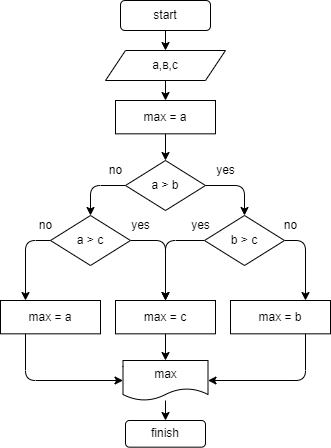

The diagram above was exported from draw.io. Its source (the exported page's mxGraphModel, read from the mxfile embedded in the PNG):
<mxGraphModel dx="1118" dy="580" grid="1" gridSize="10" guides="1" tooltips="1" connect="1" arrows="1" fold="1" page="1" pageScale="1" pageWidth="827" pageHeight="1169" math="0" shadow="0">
  <root>
    <mxCell id="0" />
    <mxCell id="1" parent="0" />
    <mxCell id="5" style="edgeStyle=none;html=1;exitX=0.5;exitY=1;exitDx=0;exitDy=0;entryX=0.5;entryY=0;entryDx=0;entryDy=0;" edge="1" parent="1" source="2" target="3">
      <mxGeometry relative="1" as="geometry" />
    </mxCell>
    <mxCell id="2" value="start" style="rounded=1;whiteSpace=wrap;html=1;" vertex="1" parent="1">
      <mxGeometry x="220" y="40" width="90" height="30" as="geometry" />
    </mxCell>
    <mxCell id="6" value="" style="edgeStyle=none;html=1;" edge="1" parent="1" source="3" target="4">
      <mxGeometry relative="1" as="geometry" />
    </mxCell>
    <mxCell id="3" value="a,в,с" style="shape=parallelogram;perimeter=parallelogramPerimeter;whiteSpace=wrap;html=1;fixedSize=1;" vertex="1" parent="1">
      <mxGeometry x="205" y="90" width="120" height="30" as="geometry" />
    </mxCell>
    <mxCell id="19" style="edgeStyle=none;html=1;entryX=0.5;entryY=0;entryDx=0;entryDy=0;" edge="1" parent="1" source="4" target="7">
      <mxGeometry relative="1" as="geometry" />
    </mxCell>
    <mxCell id="4" value="max = a" style="rounded=0;whiteSpace=wrap;html=1;" vertex="1" parent="1">
      <mxGeometry x="215" y="140" width="100" height="33.33" as="geometry" />
    </mxCell>
    <mxCell id="38" style="edgeStyle=none;html=1;entryX=0.5;entryY=0;entryDx=0;entryDy=0;exitX=1;exitY=0.5;exitDx=0;exitDy=0;" edge="1" parent="1" source="7" target="35">
      <mxGeometry relative="1" as="geometry">
        <Array as="points">
          <mxPoint x="344" y="225" />
        </Array>
      </mxGeometry>
    </mxCell>
    <mxCell id="39" style="edgeStyle=none;html=1;exitX=0;exitY=0.5;exitDx=0;exitDy=0;entryX=0.5;entryY=0;entryDx=0;entryDy=0;" edge="1" parent="1" source="7" target="34">
      <mxGeometry relative="1" as="geometry">
        <mxPoint x="200" y="225" as="targetPoint" />
        <Array as="points">
          <mxPoint x="190" y="225" />
        </Array>
      </mxGeometry>
    </mxCell>
    <mxCell id="7" value="a &amp;gt; b" style="rhombus;whiteSpace=wrap;html=1;" vertex="1" parent="1">
      <mxGeometry x="225" y="200" width="80" height="50" as="geometry" />
    </mxCell>
    <mxCell id="8" value="yes" style="text;html=1;align=center;verticalAlign=middle;resizable=0;points=[];autosize=1;strokeColor=none;fillColor=none;" vertex="1" parent="1">
      <mxGeometry x="310" y="200" width="30" height="20" as="geometry" />
    </mxCell>
    <mxCell id="11" value="yes" style="text;html=1;align=center;verticalAlign=middle;resizable=0;points=[];autosize=1;strokeColor=none;fillColor=none;" vertex="1" parent="1">
      <mxGeometry x="225" y="255" width="30" height="20" as="geometry" />
    </mxCell>
    <mxCell id="13" value="no" style="text;html=1;align=center;verticalAlign=middle;resizable=0;points=[];autosize=1;strokeColor=none;fillColor=none;" vertex="1" parent="1">
      <mxGeometry x="200" y="200" width="30" height="20" as="geometry" />
    </mxCell>
    <mxCell id="14" value="no" style="text;html=1;align=center;verticalAlign=middle;resizable=0;points=[];autosize=1;strokeColor=none;fillColor=none;" vertex="1" parent="1">
      <mxGeometry x="130" y="255" width="30" height="20" as="geometry" />
    </mxCell>
    <mxCell id="47" style="edgeStyle=none;html=1;entryX=0.5;entryY=0;entryDx=0;entryDy=0;" edge="1" parent="1" source="15" target="16">
      <mxGeometry relative="1" as="geometry" />
    </mxCell>
    <mxCell id="15" value="max" style="shape=document;whiteSpace=wrap;html=1;boundedLbl=1;" vertex="1" parent="1">
      <mxGeometry x="222.5" y="400" width="85" height="40" as="geometry" />
    </mxCell>
    <mxCell id="16" value="finish" style="rounded=1;whiteSpace=wrap;html=1;" vertex="1" parent="1">
      <mxGeometry x="225" y="460" width="80" height="26.67" as="geometry" />
    </mxCell>
    <mxCell id="50" style="edgeStyle=none;html=1;exitX=0.25;exitY=1;exitDx=0;exitDy=0;" edge="1" parent="1" source="31" target="15">
      <mxGeometry relative="1" as="geometry">
        <Array as="points">
          <mxPoint x="125" y="420" />
        </Array>
      </mxGeometry>
    </mxCell>
    <mxCell id="31" value="max = a" style="rounded=0;whiteSpace=wrap;html=1;" vertex="1" parent="1">
      <mxGeometry x="100" y="340" width="100" height="33.33" as="geometry" />
    </mxCell>
    <mxCell id="48" style="edgeStyle=none;html=1;entryX=0.5;entryY=0;entryDx=0;entryDy=0;" edge="1" parent="1" source="32" target="15">
      <mxGeometry relative="1" as="geometry" />
    </mxCell>
    <mxCell id="32" value="max = c" style="rounded=0;whiteSpace=wrap;html=1;" vertex="1" parent="1">
      <mxGeometry x="215" y="340.00000000000006" width="100" height="33.33" as="geometry" />
    </mxCell>
    <mxCell id="49" style="edgeStyle=none;html=1;entryX=1;entryY=0.5;entryDx=0;entryDy=0;exitX=0.75;exitY=1;exitDx=0;exitDy=0;" edge="1" parent="1" source="33" target="15">
      <mxGeometry relative="1" as="geometry">
        <Array as="points">
          <mxPoint x="405" y="420" />
        </Array>
      </mxGeometry>
    </mxCell>
    <mxCell id="33" value="max = b" style="rounded=0;whiteSpace=wrap;html=1;" vertex="1" parent="1">
      <mxGeometry x="330" y="340" width="100" height="33.33" as="geometry" />
    </mxCell>
    <mxCell id="42" style="edgeStyle=none;html=1;entryX=0.5;entryY=0;entryDx=0;entryDy=0;" edge="1" parent="1" source="34" target="32">
      <mxGeometry relative="1" as="geometry">
        <mxPoint x="270" y="340" as="targetPoint" />
        <Array as="points">
          <mxPoint x="265" y="280" />
        </Array>
      </mxGeometry>
    </mxCell>
    <mxCell id="45" style="edgeStyle=none;html=1;exitX=0;exitY=0.5;exitDx=0;exitDy=0;entryX=0.25;entryY=0;entryDx=0;entryDy=0;" edge="1" parent="1" source="34" target="31">
      <mxGeometry relative="1" as="geometry">
        <mxPoint x="140" y="279.8571428571429" as="targetPoint" />
        <Array as="points">
          <mxPoint x="125" y="280" />
        </Array>
      </mxGeometry>
    </mxCell>
    <mxCell id="34" value="a &amp;gt; c" style="rhombus;whiteSpace=wrap;html=1;" vertex="1" parent="1">
      <mxGeometry x="150" y="255" width="80" height="50" as="geometry" />
    </mxCell>
    <mxCell id="41" style="edgeStyle=none;html=1;exitX=0;exitY=0.5;exitDx=0;exitDy=0;entryX=0.5;entryY=0;entryDx=0;entryDy=0;" edge="1" parent="1" source="35" target="32">
      <mxGeometry relative="1" as="geometry">
        <Array as="points">
          <mxPoint x="265" y="280" />
        </Array>
      </mxGeometry>
    </mxCell>
    <mxCell id="46" style="edgeStyle=none;html=1;entryX=0.75;entryY=0;entryDx=0;entryDy=0;" edge="1" parent="1" source="35" target="33">
      <mxGeometry relative="1" as="geometry">
        <Array as="points">
          <mxPoint x="405" y="280" />
        </Array>
      </mxGeometry>
    </mxCell>
    <mxCell id="35" value="b &amp;gt; c" style="rhombus;whiteSpace=wrap;html=1;" vertex="1" parent="1">
      <mxGeometry x="304" y="255" width="80" height="50" as="geometry" />
    </mxCell>
    <mxCell id="36" value="no" style="text;html=1;align=center;verticalAlign=middle;resizable=0;points=[];autosize=1;strokeColor=none;fillColor=none;" vertex="1" parent="1">
      <mxGeometry x="375" y="255" width="30" height="20" as="geometry" />
    </mxCell>
    <mxCell id="40" value="yes" style="text;html=1;align=center;verticalAlign=middle;resizable=0;points=[];autosize=1;strokeColor=none;fillColor=none;" vertex="1" parent="1">
      <mxGeometry x="285" y="255" width="30" height="20" as="geometry" />
    </mxCell>
  </root>
</mxGraphModel>